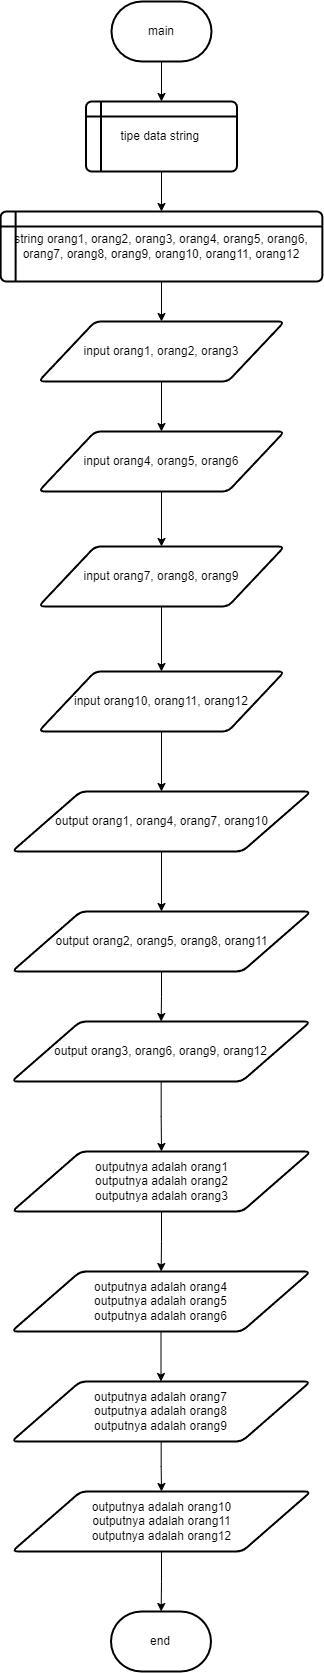

The diagram above was exported from draw.io. Its source (the exported page's mxGraphModel, read from the mxfile embedded in the PNG):
<mxGraphModel dx="2647" dy="1520" grid="1" gridSize="10" guides="1" tooltips="1" connect="1" arrows="1" fold="1" page="1" pageScale="1" pageWidth="827" pageHeight="1169" math="0" shadow="0">
  <root>
    <mxCell id="0" />
    <mxCell id="1" parent="0" />
    <mxCell id="P2Y-e2TE9lnxAmTo5Oey-18" value="" style="edgeStyle=orthogonalEdgeStyle;rounded=0;orthogonalLoop=1;jettySize=auto;html=1;" edge="1" parent="1" source="P2Y-e2TE9lnxAmTo5Oey-1" target="P2Y-e2TE9lnxAmTo5Oey-3">
      <mxGeometry relative="1" as="geometry" />
    </mxCell>
    <mxCell id="P2Y-e2TE9lnxAmTo5Oey-1" value="main" style="strokeWidth=2;html=1;shape=mxgraph.flowchart.terminator;whiteSpace=wrap;" vertex="1" parent="1">
      <mxGeometry x="364" y="10" width="100" height="60" as="geometry" />
    </mxCell>
    <mxCell id="P2Y-e2TE9lnxAmTo5Oey-19" value="" style="edgeStyle=orthogonalEdgeStyle;rounded=0;orthogonalLoop=1;jettySize=auto;html=1;" edge="1" parent="1" source="P2Y-e2TE9lnxAmTo5Oey-3" target="P2Y-e2TE9lnxAmTo5Oey-4">
      <mxGeometry relative="1" as="geometry" />
    </mxCell>
    <mxCell id="P2Y-e2TE9lnxAmTo5Oey-3" value="tipe data string&amp;nbsp;" style="shape=internalStorage;whiteSpace=wrap;html=1;dx=15;dy=15;rounded=1;arcSize=8;strokeWidth=2;" vertex="1" parent="1">
      <mxGeometry x="338.5" y="110" width="151" height="70" as="geometry" />
    </mxCell>
    <mxCell id="P2Y-e2TE9lnxAmTo5Oey-20" value="" style="edgeStyle=orthogonalEdgeStyle;rounded=0;orthogonalLoop=1;jettySize=auto;html=1;" edge="1" parent="1" source="P2Y-e2TE9lnxAmTo5Oey-4" target="P2Y-e2TE9lnxAmTo5Oey-5">
      <mxGeometry relative="1" as="geometry" />
    </mxCell>
    <mxCell id="P2Y-e2TE9lnxAmTo5Oey-4" value="string orang1, orang2, orang3, orang4, orang5, orang6, orang7, orang8, orang9, orang10, orang11, orang12" style="shape=internalStorage;whiteSpace=wrap;html=1;dx=15;dy=15;rounded=1;arcSize=8;strokeWidth=2;" vertex="1" parent="1">
      <mxGeometry x="253.13" y="220" width="321.75" height="70" as="geometry" />
    </mxCell>
    <mxCell id="P2Y-e2TE9lnxAmTo5Oey-21" value="" style="edgeStyle=orthogonalEdgeStyle;rounded=0;orthogonalLoop=1;jettySize=auto;html=1;" edge="1" parent="1" source="P2Y-e2TE9lnxAmTo5Oey-5" target="P2Y-e2TE9lnxAmTo5Oey-6">
      <mxGeometry relative="1" as="geometry" />
    </mxCell>
    <mxCell id="P2Y-e2TE9lnxAmTo5Oey-5" value="input orang1, orang2, orang3" style="shape=parallelogram;html=1;strokeWidth=2;perimeter=parallelogramPerimeter;whiteSpace=wrap;rounded=1;arcSize=12;size=0.23;" vertex="1" parent="1">
      <mxGeometry x="291" y="330" width="246" height="60" as="geometry" />
    </mxCell>
    <mxCell id="P2Y-e2TE9lnxAmTo5Oey-22" value="" style="edgeStyle=orthogonalEdgeStyle;rounded=0;orthogonalLoop=1;jettySize=auto;html=1;" edge="1" parent="1" source="P2Y-e2TE9lnxAmTo5Oey-6" target="P2Y-e2TE9lnxAmTo5Oey-7">
      <mxGeometry relative="1" as="geometry" />
    </mxCell>
    <mxCell id="P2Y-e2TE9lnxAmTo5Oey-6" value="input orang4, orang5, orang6" style="shape=parallelogram;html=1;strokeWidth=2;perimeter=parallelogramPerimeter;whiteSpace=wrap;rounded=1;arcSize=12;size=0.23;" vertex="1" parent="1">
      <mxGeometry x="291.01" y="440" width="246" height="60" as="geometry" />
    </mxCell>
    <mxCell id="P2Y-e2TE9lnxAmTo5Oey-23" value="" style="edgeStyle=orthogonalEdgeStyle;rounded=0;orthogonalLoop=1;jettySize=auto;html=1;" edge="1" parent="1" source="P2Y-e2TE9lnxAmTo5Oey-7" target="P2Y-e2TE9lnxAmTo5Oey-8">
      <mxGeometry relative="1" as="geometry" />
    </mxCell>
    <mxCell id="P2Y-e2TE9lnxAmTo5Oey-7" value="input orang7, orang8, orang9" style="shape=parallelogram;html=1;strokeWidth=2;perimeter=parallelogramPerimeter;whiteSpace=wrap;rounded=1;arcSize=12;size=0.23;" vertex="1" parent="1">
      <mxGeometry x="291" y="555" width="246" height="60" as="geometry" />
    </mxCell>
    <mxCell id="P2Y-e2TE9lnxAmTo5Oey-24" value="" style="edgeStyle=orthogonalEdgeStyle;rounded=0;orthogonalLoop=1;jettySize=auto;html=1;" edge="1" parent="1" source="P2Y-e2TE9lnxAmTo5Oey-8" target="P2Y-e2TE9lnxAmTo5Oey-9">
      <mxGeometry relative="1" as="geometry" />
    </mxCell>
    <mxCell id="P2Y-e2TE9lnxAmTo5Oey-8" value="input orang10, orang11, orang12" style="shape=parallelogram;html=1;strokeWidth=2;perimeter=parallelogramPerimeter;whiteSpace=wrap;rounded=1;arcSize=12;size=0.23;" vertex="1" parent="1">
      <mxGeometry x="291.01" y="680" width="246" height="60" as="geometry" />
    </mxCell>
    <mxCell id="P2Y-e2TE9lnxAmTo5Oey-25" value="" style="edgeStyle=orthogonalEdgeStyle;rounded=0;orthogonalLoop=1;jettySize=auto;html=1;" edge="1" parent="1" source="P2Y-e2TE9lnxAmTo5Oey-9" target="P2Y-e2TE9lnxAmTo5Oey-10">
      <mxGeometry relative="1" as="geometry" />
    </mxCell>
    <mxCell id="P2Y-e2TE9lnxAmTo5Oey-9" value="output orang1, orang4, orang7, orang10" style="shape=parallelogram;html=1;strokeWidth=2;perimeter=parallelogramPerimeter;whiteSpace=wrap;rounded=1;arcSize=12;size=0.23;" vertex="1" parent="1">
      <mxGeometry x="264.51" y="800" width="298.99" height="60" as="geometry" />
    </mxCell>
    <mxCell id="P2Y-e2TE9lnxAmTo5Oey-26" value="" style="edgeStyle=orthogonalEdgeStyle;rounded=0;orthogonalLoop=1;jettySize=auto;html=1;" edge="1" parent="1" source="P2Y-e2TE9lnxAmTo5Oey-10" target="P2Y-e2TE9lnxAmTo5Oey-12">
      <mxGeometry relative="1" as="geometry" />
    </mxCell>
    <mxCell id="P2Y-e2TE9lnxAmTo5Oey-10" value="output orang2, orang5, orang8, orang11" style="shape=parallelogram;html=1;strokeWidth=2;perimeter=parallelogramPerimeter;whiteSpace=wrap;rounded=1;arcSize=12;size=0.23;" vertex="1" parent="1">
      <mxGeometry x="264.52" y="920" width="298.99" height="60" as="geometry" />
    </mxCell>
    <mxCell id="P2Y-e2TE9lnxAmTo5Oey-27" value="" style="edgeStyle=orthogonalEdgeStyle;rounded=0;orthogonalLoop=1;jettySize=auto;html=1;" edge="1" parent="1" source="P2Y-e2TE9lnxAmTo5Oey-12" target="P2Y-e2TE9lnxAmTo5Oey-13">
      <mxGeometry relative="1" as="geometry" />
    </mxCell>
    <mxCell id="P2Y-e2TE9lnxAmTo5Oey-12" value="output orang3, orang6, orang9, orang12" style="shape=parallelogram;html=1;strokeWidth=2;perimeter=parallelogramPerimeter;whiteSpace=wrap;rounded=1;arcSize=12;size=0.23;" vertex="1" parent="1">
      <mxGeometry x="264" y="1030" width="298.99" height="60" as="geometry" />
    </mxCell>
    <mxCell id="P2Y-e2TE9lnxAmTo5Oey-28" value="" style="edgeStyle=orthogonalEdgeStyle;rounded=0;orthogonalLoop=1;jettySize=auto;html=1;" edge="1" parent="1" source="P2Y-e2TE9lnxAmTo5Oey-13" target="P2Y-e2TE9lnxAmTo5Oey-14">
      <mxGeometry relative="1" as="geometry" />
    </mxCell>
    <mxCell id="P2Y-e2TE9lnxAmTo5Oey-13" value="outputnya adalah orang1&lt;br&gt;outputnya adalah orang2&lt;br&gt;outputnya adalah orang3" style="shape=parallelogram;html=1;strokeWidth=2;perimeter=parallelogramPerimeter;whiteSpace=wrap;rounded=1;arcSize=12;size=0.23;" vertex="1" parent="1">
      <mxGeometry x="264.52" y="1160" width="298.99" height="60" as="geometry" />
    </mxCell>
    <mxCell id="P2Y-e2TE9lnxAmTo5Oey-29" value="" style="edgeStyle=orthogonalEdgeStyle;rounded=0;orthogonalLoop=1;jettySize=auto;html=1;" edge="1" parent="1" source="P2Y-e2TE9lnxAmTo5Oey-14" target="P2Y-e2TE9lnxAmTo5Oey-15">
      <mxGeometry relative="1" as="geometry" />
    </mxCell>
    <mxCell id="P2Y-e2TE9lnxAmTo5Oey-14" value="outputnya adalah orang4&lt;br&gt;outputnya adalah orang5&lt;br&gt;outputnya adalah orang6" style="shape=parallelogram;html=1;strokeWidth=2;perimeter=parallelogramPerimeter;whiteSpace=wrap;rounded=1;arcSize=12;size=0.23;" vertex="1" parent="1">
      <mxGeometry x="264" y="1280" width="298.99" height="60" as="geometry" />
    </mxCell>
    <mxCell id="P2Y-e2TE9lnxAmTo5Oey-30" value="" style="edgeStyle=orthogonalEdgeStyle;rounded=0;orthogonalLoop=1;jettySize=auto;html=1;" edge="1" parent="1" source="P2Y-e2TE9lnxAmTo5Oey-15" target="P2Y-e2TE9lnxAmTo5Oey-16">
      <mxGeometry relative="1" as="geometry" />
    </mxCell>
    <mxCell id="P2Y-e2TE9lnxAmTo5Oey-15" value="outputnya adalah orang7&lt;br&gt;outputnya adalah orang8&lt;br&gt;outputnya adalah orang9" style="shape=parallelogram;html=1;strokeWidth=2;perimeter=parallelogramPerimeter;whiteSpace=wrap;rounded=1;arcSize=12;size=0.23;" vertex="1" parent="1">
      <mxGeometry x="264" y="1390" width="298.99" height="60" as="geometry" />
    </mxCell>
    <mxCell id="P2Y-e2TE9lnxAmTo5Oey-31" value="" style="edgeStyle=orthogonalEdgeStyle;rounded=0;orthogonalLoop=1;jettySize=auto;html=1;" edge="1" parent="1" source="P2Y-e2TE9lnxAmTo5Oey-16" target="P2Y-e2TE9lnxAmTo5Oey-17">
      <mxGeometry relative="1" as="geometry" />
    </mxCell>
    <mxCell id="P2Y-e2TE9lnxAmTo5Oey-16" value="outputnya adalah orang10&lt;br&gt;outputnya adalah orang11&lt;br&gt;outputnya adalah orang12" style="shape=parallelogram;html=1;strokeWidth=2;perimeter=parallelogramPerimeter;whiteSpace=wrap;rounded=1;arcSize=12;size=0.23;" vertex="1" parent="1">
      <mxGeometry x="264.52" y="1500" width="298.99" height="60" as="geometry" />
    </mxCell>
    <mxCell id="P2Y-e2TE9lnxAmTo5Oey-17" value="end" style="strokeWidth=2;html=1;shape=mxgraph.flowchart.terminator;whiteSpace=wrap;" vertex="1" parent="1">
      <mxGeometry x="363.49" y="1620" width="100" height="60" as="geometry" />
    </mxCell>
  </root>
</mxGraphModel>